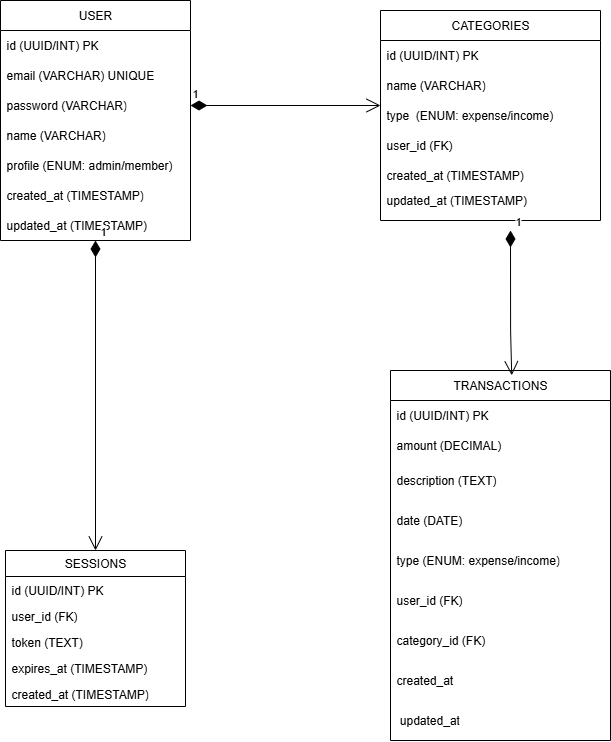

The diagram above was exported from draw.io. Its source (the exported page's mxGraphModel, read from the mxfile embedded in the PNG):
<mxGraphModel dx="1895" dy="958" grid="1" gridSize="10" guides="1" tooltips="1" connect="1" arrows="1" fold="1" page="1" pageScale="1" pageWidth="827" pageHeight="1169" math="0" shadow="0">
  <root>
    <mxCell id="0" />
    <mxCell id="1" parent="0" />
    <mxCell id="u7E2m-nGWsNUSp77F71U-1" value="USER" style="swimlane;fontStyle=0;childLayout=stackLayout;horizontal=1;startSize=30;horizontalStack=0;resizeParent=1;resizeParentMax=0;resizeLast=0;collapsible=1;marginBottom=0;whiteSpace=wrap;html=1;" vertex="1" parent="1">
      <mxGeometry x="90" y="170" width="190" height="240" as="geometry" />
    </mxCell>
    <mxCell id="u7E2m-nGWsNUSp77F71U-2" value="id (UUID/INT) PK" style="text;strokeColor=none;fillColor=none;align=left;verticalAlign=middle;spacingLeft=4;spacingRight=4;overflow=hidden;points=[[0,0.5],[1,0.5]];portConstraint=eastwest;rotatable=0;whiteSpace=wrap;html=1;" vertex="1" parent="u7E2m-nGWsNUSp77F71U-1">
      <mxGeometry y="30" width="190" height="30" as="geometry" />
    </mxCell>
    <mxCell id="u7E2m-nGWsNUSp77F71U-3" value="email (VARCHAR) UNIQUE" style="text;strokeColor=none;fillColor=none;align=left;verticalAlign=middle;spacingLeft=4;spacingRight=4;overflow=hidden;points=[[0,0.5],[1,0.5]];portConstraint=eastwest;rotatable=0;whiteSpace=wrap;html=1;" vertex="1" parent="u7E2m-nGWsNUSp77F71U-1">
      <mxGeometry y="60" width="190" height="30" as="geometry" />
    </mxCell>
    <mxCell id="u7E2m-nGWsNUSp77F71U-4" value="password (VARCHAR)" style="text;strokeColor=none;fillColor=none;align=left;verticalAlign=middle;spacingLeft=4;spacingRight=4;overflow=hidden;points=[[0,0.5],[1,0.5]];portConstraint=eastwest;rotatable=0;whiteSpace=wrap;html=1;" vertex="1" parent="u7E2m-nGWsNUSp77F71U-1">
      <mxGeometry y="90" width="190" height="30" as="geometry" />
    </mxCell>
    <mxCell id="u7E2m-nGWsNUSp77F71U-5" value="name (VARCHAR)" style="text;strokeColor=none;fillColor=none;align=left;verticalAlign=middle;spacingLeft=4;spacingRight=4;overflow=hidden;points=[[0,0.5],[1,0.5]];portConstraint=eastwest;rotatable=0;whiteSpace=wrap;html=1;" vertex="1" parent="u7E2m-nGWsNUSp77F71U-1">
      <mxGeometry y="120" width="190" height="30" as="geometry" />
    </mxCell>
    <mxCell id="u7E2m-nGWsNUSp77F71U-6" value="profile (ENUM: admin/member)" style="text;strokeColor=none;fillColor=none;align=left;verticalAlign=middle;spacingLeft=4;spacingRight=4;overflow=hidden;points=[[0,0.5],[1,0.5]];portConstraint=eastwest;rotatable=0;whiteSpace=wrap;html=1;" vertex="1" parent="u7E2m-nGWsNUSp77F71U-1">
      <mxGeometry y="150" width="190" height="30" as="geometry" />
    </mxCell>
    <mxCell id="u7E2m-nGWsNUSp77F71U-7" value="created_at (TIMESTAMP)" style="text;strokeColor=none;fillColor=none;align=left;verticalAlign=middle;spacingLeft=4;spacingRight=4;overflow=hidden;points=[[0,0.5],[1,0.5]];portConstraint=eastwest;rotatable=0;whiteSpace=wrap;html=1;" vertex="1" parent="u7E2m-nGWsNUSp77F71U-1">
      <mxGeometry y="180" width="190" height="30" as="geometry" />
    </mxCell>
    <mxCell id="u7E2m-nGWsNUSp77F71U-8" value="updated_at (TIMESTAMP)" style="text;strokeColor=none;fillColor=none;align=left;verticalAlign=middle;spacingLeft=4;spacingRight=4;overflow=hidden;points=[[0,0.5],[1,0.5]];portConstraint=eastwest;rotatable=0;whiteSpace=wrap;html=1;" vertex="1" parent="u7E2m-nGWsNUSp77F71U-1">
      <mxGeometry y="210" width="190" height="30" as="geometry" />
    </mxCell>
    <mxCell id="u7E2m-nGWsNUSp77F71U-9" value="CATEGORIES" style="swimlane;fontStyle=0;childLayout=stackLayout;horizontal=1;startSize=30;horizontalStack=0;resizeParent=1;resizeParentMax=0;resizeLast=0;collapsible=1;marginBottom=0;whiteSpace=wrap;html=1;" vertex="1" parent="1">
      <mxGeometry x="470" y="180" width="220" height="210" as="geometry" />
    </mxCell>
    <mxCell id="u7E2m-nGWsNUSp77F71U-10" value="id (UUID/INT) PK" style="text;strokeColor=none;fillColor=none;align=left;verticalAlign=middle;spacingLeft=4;spacingRight=4;overflow=hidden;points=[[0,0.5],[1,0.5]];portConstraint=eastwest;rotatable=0;whiteSpace=wrap;html=1;" vertex="1" parent="u7E2m-nGWsNUSp77F71U-9">
      <mxGeometry y="30" width="220" height="30" as="geometry" />
    </mxCell>
    <mxCell id="u7E2m-nGWsNUSp77F71U-11" value="name (VARCHAR)" style="text;strokeColor=none;fillColor=none;align=left;verticalAlign=middle;spacingLeft=4;spacingRight=4;overflow=hidden;points=[[0,0.5],[1,0.5]];portConstraint=eastwest;rotatable=0;whiteSpace=wrap;html=1;" vertex="1" parent="u7E2m-nGWsNUSp77F71U-9">
      <mxGeometry y="60" width="220" height="30" as="geometry" />
    </mxCell>
    <mxCell id="u7E2m-nGWsNUSp77F71U-12" value="type&amp;nbsp; (ENUM: expense/income)&amp;nbsp;" style="text;strokeColor=none;fillColor=none;align=left;verticalAlign=middle;spacingLeft=4;spacingRight=4;overflow=hidden;points=[[0,0.5],[1,0.5]];portConstraint=eastwest;rotatable=0;whiteSpace=wrap;html=1;" vertex="1" parent="u7E2m-nGWsNUSp77F71U-9">
      <mxGeometry y="90" width="220" height="30" as="geometry" />
    </mxCell>
    <mxCell id="u7E2m-nGWsNUSp77F71U-13" value="user_id (FK)&amp;nbsp;" style="text;strokeColor=none;fillColor=none;align=left;verticalAlign=middle;spacingLeft=4;spacingRight=4;overflow=hidden;points=[[0,0.5],[1,0.5]];portConstraint=eastwest;rotatable=0;whiteSpace=wrap;html=1;" vertex="1" parent="u7E2m-nGWsNUSp77F71U-9">
      <mxGeometry y="120" width="220" height="30" as="geometry" />
    </mxCell>
    <mxCell id="u7E2m-nGWsNUSp77F71U-14" value="created_at (TIMESTAMP)&amp;nbsp;" style="text;strokeColor=none;fillColor=none;align=left;verticalAlign=middle;spacingLeft=4;spacingRight=4;overflow=hidden;points=[[0,0.5],[1,0.5]];portConstraint=eastwest;rotatable=0;whiteSpace=wrap;html=1;" vertex="1" parent="u7E2m-nGWsNUSp77F71U-9">
      <mxGeometry y="150" width="220" height="30" as="geometry" />
    </mxCell>
    <mxCell id="u7E2m-nGWsNUSp77F71U-15" value="updated_at (TIMESTAMP)  &lt;div&gt;&lt;br/&gt;&lt;/div&gt;" style="text;strokeColor=none;fillColor=none;align=left;verticalAlign=middle;spacingLeft=4;spacingRight=4;overflow=hidden;points=[[0,0.5],[1,0.5]];portConstraint=eastwest;rotatable=0;whiteSpace=wrap;html=1;" vertex="1" parent="u7E2m-nGWsNUSp77F71U-9">
      <mxGeometry y="180" width="220" height="30" as="geometry" />
    </mxCell>
    <mxCell id="u7E2m-nGWsNUSp77F71U-17" value="&amp;nbsp;TRANSACTIONS&amp;nbsp;" style="swimlane;fontStyle=0;childLayout=stackLayout;horizontal=1;startSize=30;horizontalStack=0;resizeParent=1;resizeParentMax=0;resizeLast=0;collapsible=1;marginBottom=0;whiteSpace=wrap;html=1;" vertex="1" parent="1">
      <mxGeometry x="480" y="540" width="220" height="370" as="geometry" />
    </mxCell>
    <mxCell id="u7E2m-nGWsNUSp77F71U-18" value="id (UUID/INT) PK" style="text;strokeColor=none;fillColor=none;align=left;verticalAlign=middle;spacingLeft=4;spacingRight=4;overflow=hidden;points=[[0,0.5],[1,0.5]];portConstraint=eastwest;rotatable=0;whiteSpace=wrap;html=1;" vertex="1" parent="u7E2m-nGWsNUSp77F71U-17">
      <mxGeometry y="30" width="220" height="30" as="geometry" />
    </mxCell>
    <mxCell id="u7E2m-nGWsNUSp77F71U-19" value="amount (DECIMAL)" style="text;strokeColor=none;fillColor=none;align=left;verticalAlign=middle;spacingLeft=4;spacingRight=4;overflow=hidden;points=[[0,0.5],[1,0.5]];portConstraint=eastwest;rotatable=0;whiteSpace=wrap;html=1;" vertex="1" parent="u7E2m-nGWsNUSp77F71U-17">
      <mxGeometry y="60" width="220" height="30" as="geometry" />
    </mxCell>
    <mxCell id="u7E2m-nGWsNUSp77F71U-20" value="description (TEXT)" style="text;strokeColor=none;fillColor=none;align=left;verticalAlign=middle;spacingLeft=4;spacingRight=4;overflow=hidden;points=[[0,0.5],[1,0.5]];portConstraint=eastwest;rotatable=0;whiteSpace=wrap;html=1;" vertex="1" parent="u7E2m-nGWsNUSp77F71U-17">
      <mxGeometry y="90" width="220" height="40" as="geometry" />
    </mxCell>
    <mxCell id="u7E2m-nGWsNUSp77F71U-21" value="date (DATE)" style="text;strokeColor=none;fillColor=none;align=left;verticalAlign=middle;spacingLeft=4;spacingRight=4;overflow=hidden;points=[[0,0.5],[1,0.5]];portConstraint=eastwest;rotatable=0;whiteSpace=wrap;html=1;" vertex="1" parent="u7E2m-nGWsNUSp77F71U-17">
      <mxGeometry y="130" width="220" height="40" as="geometry" />
    </mxCell>
    <mxCell id="u7E2m-nGWsNUSp77F71U-22" value="type (ENUM: expense/income)" style="text;strokeColor=none;fillColor=none;align=left;verticalAlign=middle;spacingLeft=4;spacingRight=4;overflow=hidden;points=[[0,0.5],[1,0.5]];portConstraint=eastwest;rotatable=0;whiteSpace=wrap;html=1;" vertex="1" parent="u7E2m-nGWsNUSp77F71U-17">
      <mxGeometry y="170" width="220" height="40" as="geometry" />
    </mxCell>
    <mxCell id="u7E2m-nGWsNUSp77F71U-23" value="user_id (FK)" style="text;strokeColor=none;fillColor=none;align=left;verticalAlign=middle;spacingLeft=4;spacingRight=4;overflow=hidden;points=[[0,0.5],[1,0.5]];portConstraint=eastwest;rotatable=0;whiteSpace=wrap;html=1;" vertex="1" parent="u7E2m-nGWsNUSp77F71U-17">
      <mxGeometry y="210" width="220" height="40" as="geometry" />
    </mxCell>
    <mxCell id="u7E2m-nGWsNUSp77F71U-24" value="category_id (FK)" style="text;strokeColor=none;fillColor=none;align=left;verticalAlign=middle;spacingLeft=4;spacingRight=4;overflow=hidden;points=[[0,0.5],[1,0.5]];portConstraint=eastwest;rotatable=0;whiteSpace=wrap;html=1;" vertex="1" parent="u7E2m-nGWsNUSp77F71U-17">
      <mxGeometry y="250" width="220" height="40" as="geometry" />
    </mxCell>
    <mxCell id="u7E2m-nGWsNUSp77F71U-25" value="created_at" style="text;strokeColor=none;fillColor=none;align=left;verticalAlign=middle;spacingLeft=4;spacingRight=4;overflow=hidden;points=[[0,0.5],[1,0.5]];portConstraint=eastwest;rotatable=0;whiteSpace=wrap;html=1;" vertex="1" parent="u7E2m-nGWsNUSp77F71U-17">
      <mxGeometry y="290" width="220" height="40" as="geometry" />
    </mxCell>
    <mxCell id="u7E2m-nGWsNUSp77F71U-26" value="&amp;nbsp;updated_at" style="text;strokeColor=none;fillColor=none;align=left;verticalAlign=middle;spacingLeft=4;spacingRight=4;overflow=hidden;points=[[0,0.5],[1,0.5]];portConstraint=eastwest;rotatable=0;whiteSpace=wrap;html=1;" vertex="1" parent="u7E2m-nGWsNUSp77F71U-17">
      <mxGeometry y="330" width="220" height="40" as="geometry" />
    </mxCell>
    <mxCell id="u7E2m-nGWsNUSp77F71U-28" value="1" style="endArrow=open;html=1;endSize=12;startArrow=diamondThin;startSize=14;startFill=1;edgeStyle=orthogonalEdgeStyle;align=left;verticalAlign=bottom;rounded=0;exitX=1;exitY=0.5;exitDx=0;exitDy=0;" edge="1" parent="1" source="u7E2m-nGWsNUSp77F71U-4" target="u7E2m-nGWsNUSp77F71U-12">
      <mxGeometry x="-1" y="3" relative="1" as="geometry">
        <mxPoint x="350" y="270" as="sourcePoint" />
        <mxPoint x="510" y="270" as="targetPoint" />
        <Array as="points">
          <mxPoint x="550" y="275" />
          <mxPoint x="550" y="270" />
        </Array>
      </mxGeometry>
    </mxCell>
    <mxCell id="u7E2m-nGWsNUSp77F71U-33" value="1" style="endArrow=open;html=1;endSize=12;startArrow=diamondThin;startSize=14;startFill=1;edgeStyle=orthogonalEdgeStyle;align=left;verticalAlign=bottom;rounded=0;entryX=0.551;entryY=0.013;entryDx=0;entryDy=0;entryPerimeter=0;" edge="1" parent="1" target="u7E2m-nGWsNUSp77F71U-17">
      <mxGeometry x="-1" y="3" relative="1" as="geometry">
        <mxPoint x="600" y="400" as="sourcePoint" />
        <mxPoint x="590" y="500" as="targetPoint" />
        <Array as="points">
          <mxPoint x="600" y="500" />
        </Array>
      </mxGeometry>
    </mxCell>
    <mxCell id="u7E2m-nGWsNUSp77F71U-34" value="SESSIONS" style="swimlane;fontStyle=0;childLayout=stackLayout;horizontal=1;startSize=26;fillColor=none;horizontalStack=0;resizeParent=1;resizeParentMax=0;resizeLast=0;collapsible=1;marginBottom=0;whiteSpace=wrap;html=1;" vertex="1" parent="1">
      <mxGeometry x="95" y="720" width="180" height="156" as="geometry" />
    </mxCell>
    <mxCell id="u7E2m-nGWsNUSp77F71U-36" value="id (UUID/INT) PK" style="text;strokeColor=none;fillColor=none;align=left;verticalAlign=top;spacingLeft=4;spacingRight=4;overflow=hidden;rotatable=0;points=[[0,0.5],[1,0.5]];portConstraint=eastwest;whiteSpace=wrap;html=1;" vertex="1" parent="u7E2m-nGWsNUSp77F71U-34">
      <mxGeometry y="26" width="180" height="26" as="geometry" />
    </mxCell>
    <mxCell id="u7E2m-nGWsNUSp77F71U-37" value="user_id (FK)" style="text;strokeColor=none;fillColor=none;align=left;verticalAlign=top;spacingLeft=4;spacingRight=4;overflow=hidden;rotatable=0;points=[[0,0.5],[1,0.5]];portConstraint=eastwest;whiteSpace=wrap;html=1;" vertex="1" parent="u7E2m-nGWsNUSp77F71U-34">
      <mxGeometry y="52" width="180" height="26" as="geometry" />
    </mxCell>
    <mxCell id="u7E2m-nGWsNUSp77F71U-38" value="token (TEXT)&amp;nbsp;" style="text;strokeColor=none;fillColor=none;align=left;verticalAlign=top;spacingLeft=4;spacingRight=4;overflow=hidden;rotatable=0;points=[[0,0.5],[1,0.5]];portConstraint=eastwest;whiteSpace=wrap;html=1;" vertex="1" parent="u7E2m-nGWsNUSp77F71U-34">
      <mxGeometry y="78" width="180" height="26" as="geometry" />
    </mxCell>
    <mxCell id="u7E2m-nGWsNUSp77F71U-39" value="expires_at (TIMESTAMP)" style="text;strokeColor=none;fillColor=none;align=left;verticalAlign=top;spacingLeft=4;spacingRight=4;overflow=hidden;rotatable=0;points=[[0,0.5],[1,0.5]];portConstraint=eastwest;whiteSpace=wrap;html=1;" vertex="1" parent="u7E2m-nGWsNUSp77F71U-34">
      <mxGeometry y="104" width="180" height="26" as="geometry" />
    </mxCell>
    <mxCell id="u7E2m-nGWsNUSp77F71U-40" value="created_at (TIMESTAMP)" style="text;strokeColor=none;fillColor=none;align=left;verticalAlign=top;spacingLeft=4;spacingRight=4;overflow=hidden;rotatable=0;points=[[0,0.5],[1,0.5]];portConstraint=eastwest;whiteSpace=wrap;html=1;" vertex="1" parent="u7E2m-nGWsNUSp77F71U-34">
      <mxGeometry y="130" width="180" height="26" as="geometry" />
    </mxCell>
    <mxCell id="u7E2m-nGWsNUSp77F71U-42" value="1" style="endArrow=open;html=1;endSize=12;startArrow=diamondThin;startSize=14;startFill=1;edgeStyle=orthogonalEdgeStyle;align=left;verticalAlign=bottom;rounded=0;entryX=0.5;entryY=0;entryDx=0;entryDy=0;exitX=0.5;exitY=1;exitDx=0;exitDy=0;exitPerimeter=0;" edge="1" parent="1" source="u7E2m-nGWsNUSp77F71U-8" target="u7E2m-nGWsNUSp77F71U-34">
      <mxGeometry x="-1" y="3" relative="1" as="geometry">
        <mxPoint x="120" y="650" as="sourcePoint" />
        <mxPoint x="280" y="650" as="targetPoint" />
      </mxGeometry>
    </mxCell>
  </root>
</mxGraphModel>